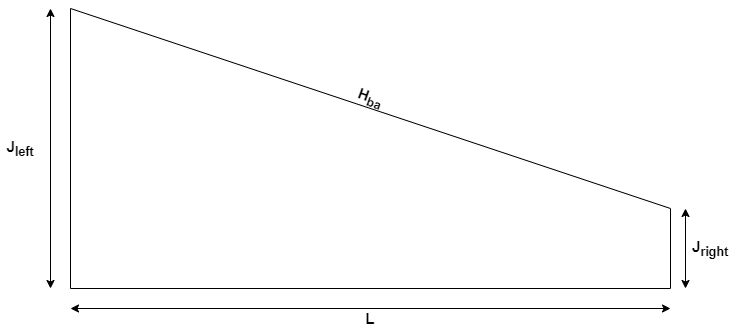

The diagram above was exported from draw.io. Its source (the exported page's mxGraphModel, read from the mxfile embedded in the PNG):
<mxGraphModel dx="1422" dy="865" grid="1" gridSize="10" guides="1" tooltips="1" connect="1" arrows="1" fold="1" page="1" pageScale="1" pageWidth="827" pageHeight="1169" math="0" shadow="0">
  <root>
    <mxCell id="0" />
    <mxCell id="1" parent="0" />
    <mxCell id="vwICgTfXJoCX2VAlXyz2-2" value="" style="endArrow=none;html=1;exitX=0;exitY=0;exitDx=0;exitDy=0;" parent="1" edge="1">
      <mxGeometry width="50" height="50" relative="1" as="geometry">
        <mxPoint x="80.00000000000045" y="40" as="sourcePoint" />
        <mxPoint x="680" y="240" as="targetPoint" />
      </mxGeometry>
    </mxCell>
    <mxCell id="vwICgTfXJoCX2VAlXyz2-3" value="&lt;span style=&quot;font-size: 15px;&quot;&gt;&lt;b&gt;J&lt;sub&gt;left&lt;/sub&gt;&lt;/b&gt;&lt;/span&gt;" style="text;html=1;strokeColor=none;fillColor=none;align=center;verticalAlign=middle;whiteSpace=wrap;rounded=0;" parent="1" vertex="1">
      <mxGeometry x="10" y="170" width="40" height="20" as="geometry" />
    </mxCell>
    <mxCell id="vwICgTfXJoCX2VAlXyz2-4" value="&lt;b&gt;&lt;font style=&quot;font-size: 15px&quot;&gt;L&lt;/font&gt;&lt;/b&gt;" style="text;html=1;strokeColor=none;fillColor=none;align=center;verticalAlign=middle;whiteSpace=wrap;rounded=0;" parent="1" vertex="1">
      <mxGeometry x="360" y="340" width="40" height="20" as="geometry" />
    </mxCell>
    <mxCell id="vwICgTfXJoCX2VAlXyz2-5" value="" style="endArrow=classic;startArrow=classic;html=1;" parent="1" edge="1">
      <mxGeometry width="50" height="50" relative="1" as="geometry">
        <mxPoint x="80" y="340" as="sourcePoint" />
        <mxPoint x="680" y="340" as="targetPoint" />
      </mxGeometry>
    </mxCell>
    <mxCell id="vwICgTfXJoCX2VAlXyz2-6" value="" style="endArrow=classic;startArrow=classic;html=1;" parent="1" edge="1">
      <mxGeometry width="50" height="50" relative="1" as="geometry">
        <mxPoint x="60" y="320" as="sourcePoint" />
        <mxPoint x="60" y="40" as="targetPoint" />
      </mxGeometry>
    </mxCell>
    <mxCell id="vwICgTfXJoCX2VAlXyz2-7" value="" style="endArrow=classic;startArrow=classic;html=1;" parent="1" edge="1">
      <mxGeometry width="50" height="50" relative="1" as="geometry">
        <mxPoint x="695" y="320" as="sourcePoint" />
        <mxPoint x="695" y="240" as="targetPoint" />
      </mxGeometry>
    </mxCell>
    <mxCell id="vwICgTfXJoCX2VAlXyz2-11" value="&lt;span style=&quot;font-size: 15px&quot;&gt;&lt;b&gt;J&lt;sub&gt;right&lt;/sub&gt;&lt;/b&gt;&lt;/span&gt;" style="text;html=1;strokeColor=none;fillColor=none;align=center;verticalAlign=middle;whiteSpace=wrap;rounded=0;" parent="1" vertex="1">
      <mxGeometry x="700" y="270" width="40" height="20" as="geometry" />
    </mxCell>
    <mxCell id="vwICgTfXJoCX2VAlXyz2-46" value="&lt;b&gt;&lt;font style=&quot;font-size: 15px&quot;&gt;H&lt;sub&gt;ba&lt;/sub&gt;&lt;/font&gt;&lt;/b&gt;" style="text;html=1;strokeColor=none;fillColor=none;align=center;verticalAlign=middle;whiteSpace=wrap;rounded=0;rotation=20;" parent="1" vertex="1">
      <mxGeometry x="325" y="120" width="110" height="20" as="geometry" />
    </mxCell>
    <mxCell id="sL1sZkci8d4TX-hk71Cp-1" value="" style="endArrow=none;html=1;rounded=0;" parent="1" edge="1">
      <mxGeometry width="50" height="50" relative="1" as="geometry">
        <mxPoint x="80" y="320" as="sourcePoint" />
        <mxPoint x="680" y="320" as="targetPoint" />
      </mxGeometry>
    </mxCell>
    <mxCell id="sL1sZkci8d4TX-hk71Cp-2" value="" style="endArrow=none;html=1;rounded=0;" parent="1" edge="1">
      <mxGeometry width="50" height="50" relative="1" as="geometry">
        <mxPoint x="80" y="320" as="sourcePoint" />
        <mxPoint x="80" y="40" as="targetPoint" />
      </mxGeometry>
    </mxCell>
    <mxCell id="sL1sZkci8d4TX-hk71Cp-3" value="" style="endArrow=none;html=1;rounded=0;" parent="1" edge="1">
      <mxGeometry width="50" height="50" relative="1" as="geometry">
        <mxPoint x="680" y="320" as="sourcePoint" />
        <mxPoint x="680" y="240" as="targetPoint" />
      </mxGeometry>
    </mxCell>
  </root>
</mxGraphModel>